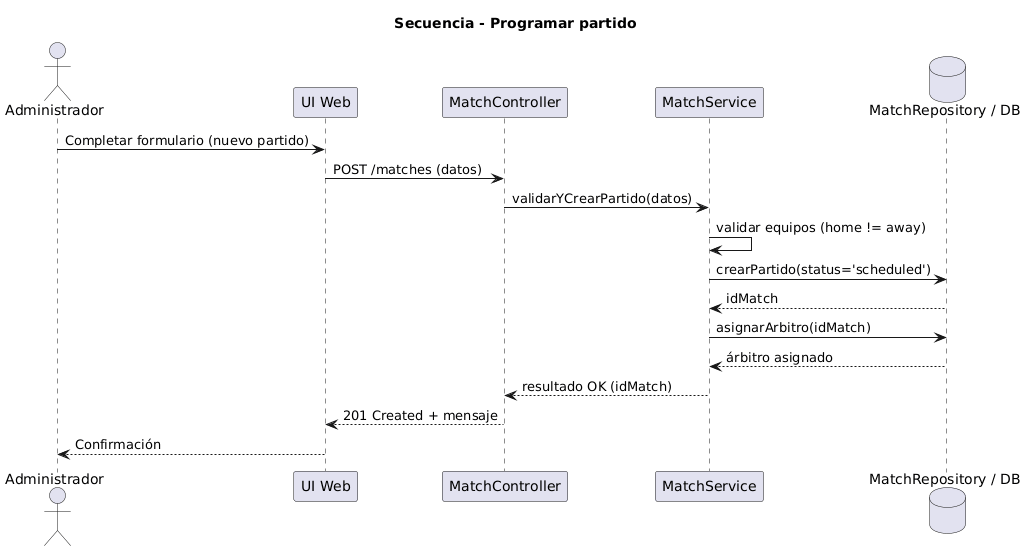

The diagram above was rendered by PlantUML. Its source (embedded in the PNG):
@startuml
title Secuencia - Programar partido

actor Administrador
participant "UI Web" as UI
participant "MatchController" as Ctrl
participant "MatchService" as Service
database "MatchRepository / DB" as Repo

Administrador -> UI: Completar formulario (nuevo partido)
UI -> Ctrl: POST /matches (datos)
Ctrl -> Service: validarYCrearPartido(datos)

Service -> Service: validar equipos (home != away)
Service -> Repo: crearPartido(status='scheduled')
Repo --> Service: idMatch

Service -> Repo: asignarArbitro(idMatch)
Repo --> Service: árbitro asignado

Service --> Ctrl: resultado OK (idMatch)
Ctrl --> UI: 201 Created + mensaje
UI --> Administrador: Confirmación
@enduml